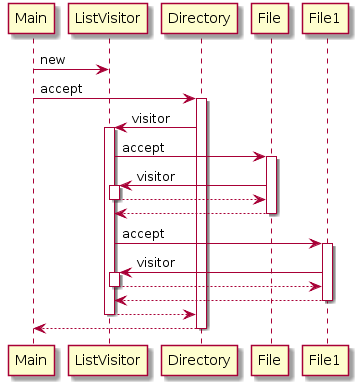

The diagram above was rendered by PlantUML. Its source (embedded in the PNG):
@startuml

Main ->ListVisitor:new
Main ->Directory:accept
activate Directory
Directory ->ListVisitor:visitor
activate ListVisitor

ListVisitor ->File:accept
activate File
File ->ListVisitor:visitor
activate ListVisitor
ListVisitor -->File
deactivate ListVisitor
File -->ListVisitor
deactivate File

ListVisitor ->File1:accept
activate File1
File1 ->ListVisitor:visitor
activate ListVisitor
ListVisitor -->File1
deactivate ListVisitor
File1 -->ListVisitor
deactivate File1

ListVisitor-->Directory
deactivate ListVisitor
Directory -->Main
deactivate Directory


'Alice -> Bob: Authentication Request
'Bob --> Alice: Authentication Response
'
'Alice -> Bob: Another authentication Request
'Alice <-- Bob: another authentication Response
@enduml